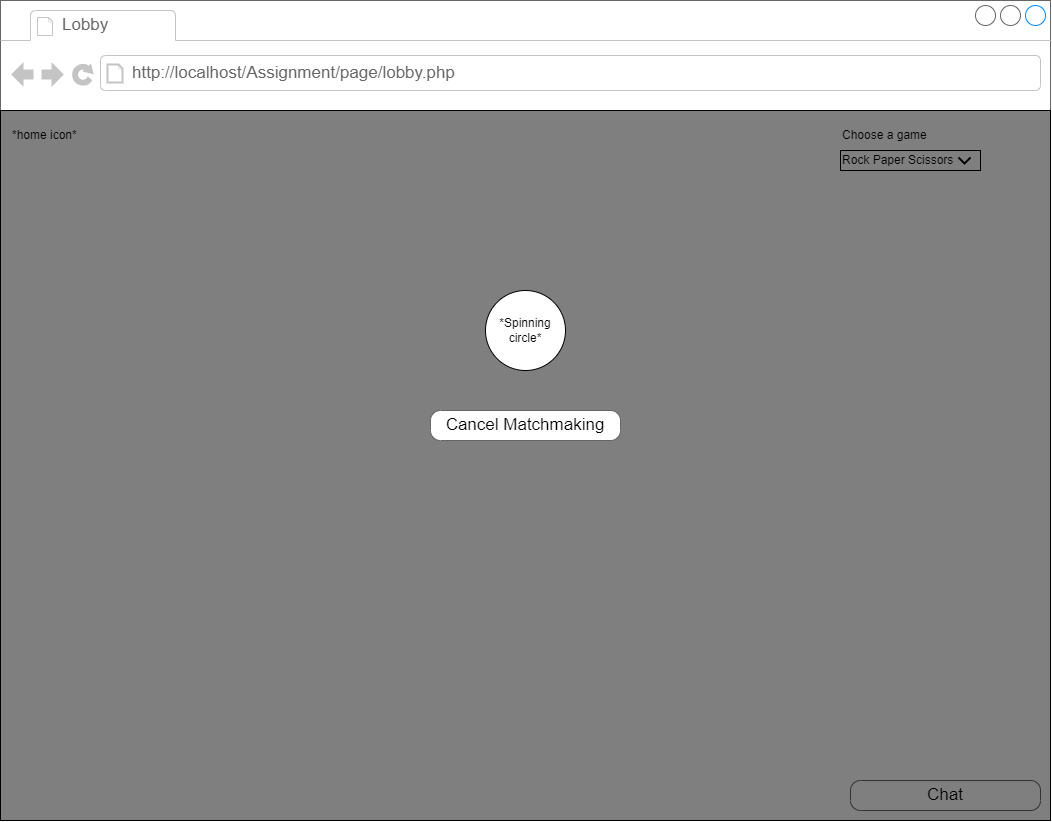

The diagram above was exported from draw.io. Its source (the exported page's mxGraphModel, read from the mxfile embedded in the PNG):
<mxGraphModel dx="1750" dy="872" grid="1" gridSize="10" guides="1" tooltips="1" connect="1" arrows="1" fold="1" page="1" pageScale="1" pageWidth="1100" pageHeight="850" background="#ffffff" math="0" shadow="0">
  <root>
    <mxCell id="0" />
    <mxCell id="1" parent="0" />
    <mxCell id="7026571954dc6520-1" value="" style="strokeWidth=1;shadow=0;dashed=0;align=center;html=1;shape=mxgraph.mockup.containers.browserWindow;rSize=0;strokeColor=#666666;mainText=,;recursiveResize=0;rounded=0;labelBackgroundColor=none;fontFamily=Verdana;fontSize=12" parent="1" vertex="1">
      <mxGeometry x="30" y="20" width="1050" height="820" as="geometry" />
    </mxCell>
    <mxCell id="7026571954dc6520-2" value="Lobby" style="strokeWidth=1;shadow=0;dashed=0;align=center;html=1;shape=mxgraph.mockup.containers.anchor;fontSize=17;fontColor=#666666;align=left;" parent="7026571954dc6520-1" vertex="1">
      <mxGeometry x="60" y="12" width="110" height="26" as="geometry" />
    </mxCell>
    <mxCell id="7026571954dc6520-3" value="http://localhost/Assignment/page/lobby.php" style="strokeWidth=1;shadow=0;dashed=0;align=center;html=1;shape=mxgraph.mockup.containers.anchor;rSize=0;fontSize=17;fontColor=#666666;align=left;" parent="7026571954dc6520-1" vertex="1">
      <mxGeometry x="130" y="60" width="350" height="26" as="geometry" />
    </mxCell>
    <mxCell id="7026571954dc6520-19" value="Chat" style="strokeWidth=1;shadow=0;dashed=0;align=center;html=1;shape=mxgraph.mockup.buttons.button;strokeColor=#666666;mainText=;buttonStyle=round;fontSize=17;fontStyle=0;fillColor=none;whiteSpace=wrap;rounded=0;labelBackgroundColor=none;" parent="7026571954dc6520-1" vertex="1">
      <mxGeometry x="850" y="780" width="190" height="30" as="geometry" />
    </mxCell>
    <mxCell id="jKmPWuoDmFsSKeISyu8s-1" value="*home icon*" style="text;html=1;strokeColor=none;fillColor=none;align=left;verticalAlign=middle;whiteSpace=wrap;rounded=0;" parent="7026571954dc6520-1" vertex="1">
      <mxGeometry x="10" y="120" width="70" height="30" as="geometry" />
    </mxCell>
    <mxCell id="lBywomhjGm5qeBMu4Ejv-1" value="Choose a game" style="text;html=1;strokeColor=none;fillColor=none;align=left;verticalAlign=middle;whiteSpace=wrap;rounded=0;" parent="7026571954dc6520-1" vertex="1">
      <mxGeometry x="840" y="120" width="90" height="30" as="geometry" />
    </mxCell>
    <mxCell id="lBywomhjGm5qeBMu4Ejv-2" value="Rock Paper Scissors" style="rounded=0;whiteSpace=wrap;html=1;align=left;" parent="7026571954dc6520-1" vertex="1">
      <mxGeometry x="840" y="150" width="140" height="20" as="geometry" />
    </mxCell>
    <mxCell id="lBywomhjGm5qeBMu4Ejv-4" value="" style="html=1;verticalLabelPosition=bottom;labelBackgroundColor=#ffffff;verticalAlign=top;shadow=0;dashed=0;strokeWidth=2;shape=mxgraph.ios7.misc.down;strokeColor=#000000;" parent="7026571954dc6520-1" vertex="1">
      <mxGeometry x="958" y="157" width="12" height="6" as="geometry" />
    </mxCell>
    <mxCell id="lBywomhjGm5qeBMu4Ejv-7" value="" style="rounded=0;whiteSpace=wrap;html=1;labelBackgroundColor=#000000;strokeColor=#000000;fillColor=#000000;gradientColor=none;strokeOpacity=100;fillOpacity=50;fillStyle=solid;" parent="7026571954dc6520-1" vertex="1">
      <mxGeometry y="110" width="1050" height="710" as="geometry" />
    </mxCell>
    <mxCell id="lBywomhjGm5qeBMu4Ejv-5" value="" style="ellipse;whiteSpace=wrap;html=1;aspect=fixed;labelBackgroundColor=#000000;strokeColor=#000000;" parent="7026571954dc6520-1" vertex="1">
      <mxGeometry x="485" y="290" width="80" height="80" as="geometry" />
    </mxCell>
    <mxCell id="lBywomhjGm5qeBMu4Ejv-6" value="*Spinning circle*" style="text;html=1;strokeColor=none;fillColor=none;align=center;verticalAlign=middle;whiteSpace=wrap;rounded=0;" parent="7026571954dc6520-1" vertex="1">
      <mxGeometry x="490" y="315" width="70" height="30" as="geometry" />
    </mxCell>
    <mxCell id="7026571954dc6520-18" value="Cancel Matchmaking" style="strokeWidth=1;shadow=0;dashed=0;align=center;html=1;shape=mxgraph.mockup.buttons.button;strokeColor=#666666;mainText=;buttonStyle=round;fontSize=17;fontStyle=0;fillColor=default;whiteSpace=wrap;rounded=0;labelBackgroundColor=none;" parent="7026571954dc6520-1" vertex="1">
      <mxGeometry x="430" y="410" width="190" height="30" as="geometry" />
    </mxCell>
  </root>
</mxGraphModel>